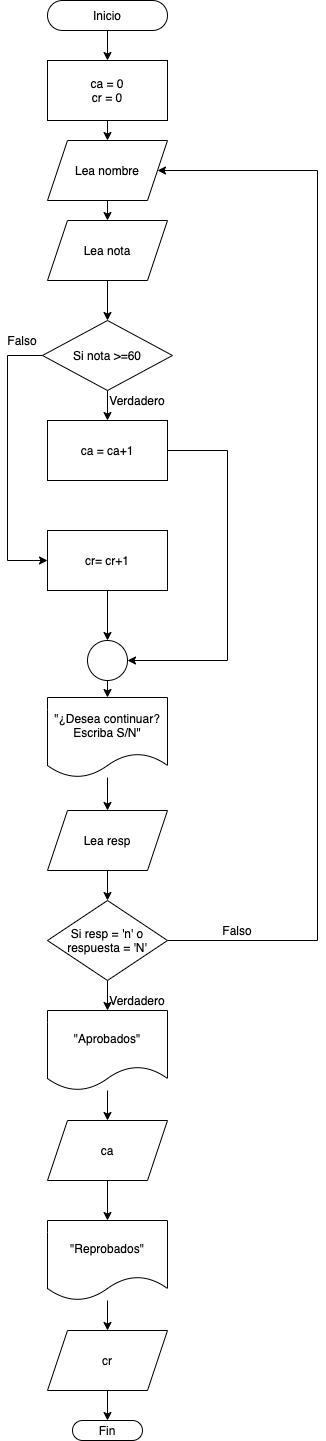

The diagram above was exported from draw.io. Its source (the exported page's mxGraphModel, read from the mxfile embedded in the PNG):
<mxGraphModel dx="749" dy="497" grid="1" gridSize="10" guides="1" tooltips="1" connect="1" arrows="1" fold="1" page="1" pageScale="1" pageWidth="1169" pageHeight="827" math="0" shadow="0">
  <root>
    <mxCell id="0" />
    <mxCell id="1" parent="0" />
    <mxCell id="24" style="edgeStyle=orthogonalEdgeStyle;rounded=0;orthogonalLoop=1;jettySize=auto;html=1;exitX=0.5;exitY=1;exitDx=0;exitDy=0;entryX=0.5;entryY=0;entryDx=0;entryDy=0;" edge="1" parent="1" source="3" target="4">
      <mxGeometry relative="1" as="geometry" />
    </mxCell>
    <mxCell id="3" value="Inicio" style="rounded=1;whiteSpace=wrap;html=1;arcSize=50;" vertex="1" parent="1">
      <mxGeometry x="330" y="50" width="120" height="30" as="geometry" />
    </mxCell>
    <mxCell id="23" style="edgeStyle=orthogonalEdgeStyle;rounded=0;orthogonalLoop=1;jettySize=auto;html=1;exitX=0.5;exitY=1;exitDx=0;exitDy=0;entryX=0.5;entryY=0;entryDx=0;entryDy=0;" edge="1" parent="1" source="4" target="5">
      <mxGeometry relative="1" as="geometry" />
    </mxCell>
    <mxCell id="4" value="ca = 0&lt;br&gt;cr = 0" style="rounded=0;whiteSpace=wrap;html=1;" vertex="1" parent="1">
      <mxGeometry x="330" y="110" width="120" height="60" as="geometry" />
    </mxCell>
    <mxCell id="22" style="edgeStyle=orthogonalEdgeStyle;rounded=0;orthogonalLoop=1;jettySize=auto;html=1;exitX=0.5;exitY=1;exitDx=0;exitDy=0;entryX=0.5;entryY=0;entryDx=0;entryDy=0;" edge="1" parent="1" source="5" target="6">
      <mxGeometry relative="1" as="geometry" />
    </mxCell>
    <mxCell id="5" value="Lea nombre" style="shape=parallelogram;perimeter=parallelogramPerimeter;whiteSpace=wrap;html=1;fixedSize=1;" vertex="1" parent="1">
      <mxGeometry x="330" y="190" width="120" height="60" as="geometry" />
    </mxCell>
    <mxCell id="21" style="edgeStyle=orthogonalEdgeStyle;rounded=0;orthogonalLoop=1;jettySize=auto;html=1;exitX=0.5;exitY=1;exitDx=0;exitDy=0;entryX=0.5;entryY=0;entryDx=0;entryDy=0;" edge="1" parent="1" source="6" target="7">
      <mxGeometry relative="1" as="geometry" />
    </mxCell>
    <mxCell id="6" value="Lea nota" style="shape=parallelogram;perimeter=parallelogramPerimeter;whiteSpace=wrap;html=1;fixedSize=1;" vertex="1" parent="1">
      <mxGeometry x="330" y="270" width="120" height="60" as="geometry" />
    </mxCell>
    <mxCell id="10" style="edgeStyle=orthogonalEdgeStyle;rounded=0;orthogonalLoop=1;jettySize=auto;html=1;exitX=0.5;exitY=1;exitDx=0;exitDy=0;entryX=0.5;entryY=0;entryDx=0;entryDy=0;" edge="1" parent="1" source="7" target="8">
      <mxGeometry relative="1" as="geometry" />
    </mxCell>
    <mxCell id="11" style="edgeStyle=orthogonalEdgeStyle;rounded=0;orthogonalLoop=1;jettySize=auto;html=1;exitX=0;exitY=0.5;exitDx=0;exitDy=0;entryX=0;entryY=0.5;entryDx=0;entryDy=0;" edge="1" parent="1" source="7" target="9">
      <mxGeometry relative="1" as="geometry">
        <Array as="points">
          <mxPoint x="290" y="405" />
          <mxPoint x="290" y="610" />
        </Array>
      </mxGeometry>
    </mxCell>
    <mxCell id="7" value="Si nota &amp;gt;=60" style="rhombus;whiteSpace=wrap;html=1;" vertex="1" parent="1">
      <mxGeometry x="325" y="370" width="130" height="70" as="geometry" />
    </mxCell>
    <mxCell id="14" style="edgeStyle=orthogonalEdgeStyle;rounded=0;orthogonalLoop=1;jettySize=auto;html=1;exitX=1;exitY=0.5;exitDx=0;exitDy=0;entryX=1;entryY=0.5;entryDx=0;entryDy=0;" edge="1" parent="1" source="8" target="13">
      <mxGeometry relative="1" as="geometry">
        <Array as="points">
          <mxPoint x="510" y="500" />
          <mxPoint x="510" y="710" />
        </Array>
      </mxGeometry>
    </mxCell>
    <mxCell id="8" value="ca = ca+1" style="rounded=0;whiteSpace=wrap;html=1;" vertex="1" parent="1">
      <mxGeometry x="330" y="470" width="120" height="60" as="geometry" />
    </mxCell>
    <mxCell id="12" style="edgeStyle=orthogonalEdgeStyle;rounded=0;orthogonalLoop=1;jettySize=auto;html=1;" edge="1" parent="1" source="9">
      <mxGeometry relative="1" as="geometry">
        <mxPoint x="390" y="690" as="targetPoint" />
      </mxGeometry>
    </mxCell>
    <mxCell id="9" value="cr= cr+1" style="rounded=0;whiteSpace=wrap;html=1;" vertex="1" parent="1">
      <mxGeometry x="330" y="580" width="120" height="60" as="geometry" />
    </mxCell>
    <mxCell id="36" style="edgeStyle=orthogonalEdgeStyle;rounded=0;orthogonalLoop=1;jettySize=auto;html=1;exitX=0.5;exitY=1;exitDx=0;exitDy=0;entryX=0.5;entryY=0;entryDx=0;entryDy=0;" edge="1" parent="1" source="13" target="15">
      <mxGeometry relative="1" as="geometry" />
    </mxCell>
    <mxCell id="13" value="" style="ellipse;whiteSpace=wrap;html=1;aspect=fixed;" vertex="1" parent="1">
      <mxGeometry x="370" y="690" width="40" height="40" as="geometry" />
    </mxCell>
    <mxCell id="19" style="edgeStyle=orthogonalEdgeStyle;rounded=0;orthogonalLoop=1;jettySize=auto;html=1;entryX=0.5;entryY=0;entryDx=0;entryDy=0;" edge="1" parent="1" source="15" target="16">
      <mxGeometry relative="1" as="geometry" />
    </mxCell>
    <mxCell id="15" value="&quot;¿Desea continuar? Escriba S/N&quot;" style="shape=document;whiteSpace=wrap;html=1;boundedLbl=1;" vertex="1" parent="1">
      <mxGeometry x="330" y="747" width="120" height="80" as="geometry" />
    </mxCell>
    <mxCell id="20" style="edgeStyle=orthogonalEdgeStyle;rounded=0;orthogonalLoop=1;jettySize=auto;html=1;entryX=0.5;entryY=0;entryDx=0;entryDy=0;" edge="1" parent="1" source="16" target="17">
      <mxGeometry relative="1" as="geometry" />
    </mxCell>
    <mxCell id="16" value="Lea resp" style="shape=parallelogram;perimeter=parallelogramPerimeter;whiteSpace=wrap;html=1;fixedSize=1;" vertex="1" parent="1">
      <mxGeometry x="330" y="860" width="120" height="60" as="geometry" />
    </mxCell>
    <mxCell id="18" style="edgeStyle=orthogonalEdgeStyle;rounded=0;orthogonalLoop=1;jettySize=auto;html=1;entryX=1;entryY=0.5;entryDx=0;entryDy=0;" edge="1" parent="1" source="17" target="5">
      <mxGeometry relative="1" as="geometry">
        <Array as="points">
          <mxPoint x="600" y="990" />
          <mxPoint x="600" y="220" />
        </Array>
      </mxGeometry>
    </mxCell>
    <mxCell id="31" style="edgeStyle=orthogonalEdgeStyle;rounded=0;orthogonalLoop=1;jettySize=auto;html=1;entryX=0.5;entryY=0;entryDx=0;entryDy=0;" edge="1" parent="1" source="17" target="27">
      <mxGeometry relative="1" as="geometry" />
    </mxCell>
    <mxCell id="17" value="Si resp = 'n' o respuesta = 'N'" style="rhombus;whiteSpace=wrap;html=1;" vertex="1" parent="1">
      <mxGeometry x="330" y="950" width="120" height="80" as="geometry" />
    </mxCell>
    <mxCell id="33" style="edgeStyle=orthogonalEdgeStyle;rounded=0;orthogonalLoop=1;jettySize=auto;html=1;exitX=0.5;exitY=1;exitDx=0;exitDy=0;entryX=0.5;entryY=0;entryDx=0;entryDy=0;" edge="1" parent="1" source="26" target="28">
      <mxGeometry relative="1" as="geometry" />
    </mxCell>
    <mxCell id="26" value="&lt;span&gt;ca&lt;/span&gt;" style="shape=parallelogram;perimeter=parallelogramPerimeter;whiteSpace=wrap;html=1;fixedSize=1;" vertex="1" parent="1">
      <mxGeometry x="330" y="1170" width="120" height="60" as="geometry" />
    </mxCell>
    <mxCell id="32" style="edgeStyle=orthogonalEdgeStyle;rounded=0;orthogonalLoop=1;jettySize=auto;html=1;entryX=0.5;entryY=0;entryDx=0;entryDy=0;" edge="1" parent="1" source="27" target="26">
      <mxGeometry relative="1" as="geometry" />
    </mxCell>
    <mxCell id="27" value="&quot;Aprobados&quot;" style="shape=document;whiteSpace=wrap;html=1;boundedLbl=1;" vertex="1" parent="1">
      <mxGeometry x="330" y="1060" width="120" height="80" as="geometry" />
    </mxCell>
    <mxCell id="34" style="edgeStyle=orthogonalEdgeStyle;rounded=0;orthogonalLoop=1;jettySize=auto;html=1;entryX=0.5;entryY=0;entryDx=0;entryDy=0;" edge="1" parent="1" source="28" target="29">
      <mxGeometry relative="1" as="geometry" />
    </mxCell>
    <mxCell id="28" value="&quot;Reprobados&quot;" style="shape=document;whiteSpace=wrap;html=1;boundedLbl=1;" vertex="1" parent="1">
      <mxGeometry x="330" y="1270" width="120" height="80" as="geometry" />
    </mxCell>
    <mxCell id="35" style="edgeStyle=orthogonalEdgeStyle;rounded=0;orthogonalLoop=1;jettySize=auto;html=1;exitX=0.5;exitY=1;exitDx=0;exitDy=0;entryX=0.5;entryY=0;entryDx=0;entryDy=0;" edge="1" parent="1" source="29" target="30">
      <mxGeometry relative="1" as="geometry" />
    </mxCell>
    <mxCell id="29" value="cr" style="shape=parallelogram;perimeter=parallelogramPerimeter;whiteSpace=wrap;html=1;fixedSize=1;" vertex="1" parent="1">
      <mxGeometry x="330" y="1380" width="120" height="60" as="geometry" />
    </mxCell>
    <mxCell id="30" value="Fin" style="rounded=1;whiteSpace=wrap;html=1;arcSize=50;" vertex="1" parent="1">
      <mxGeometry x="355" y="1470" width="70" height="20" as="geometry" />
    </mxCell>
    <mxCell id="37" value="Falso" style="text;html=1;strokeColor=none;fillColor=none;align=center;verticalAlign=middle;whiteSpace=wrap;rounded=0;" vertex="1" parent="1">
      <mxGeometry x="285" y="380" width="40" height="20" as="geometry" />
    </mxCell>
    <mxCell id="38" value="Verdadero" style="text;html=1;strokeColor=none;fillColor=none;align=center;verticalAlign=middle;whiteSpace=wrap;rounded=0;" vertex="1" parent="1">
      <mxGeometry x="400" y="440" width="40" height="20" as="geometry" />
    </mxCell>
    <mxCell id="40" value="Falso" style="text;html=1;strokeColor=none;fillColor=none;align=center;verticalAlign=middle;whiteSpace=wrap;rounded=0;" vertex="1" parent="1">
      <mxGeometry x="500" y="970" width="40" height="20" as="geometry" />
    </mxCell>
    <mxCell id="41" value="Verdadero" style="text;html=1;strokeColor=none;fillColor=none;align=center;verticalAlign=middle;whiteSpace=wrap;rounded=0;" vertex="1" parent="1">
      <mxGeometry x="400" y="1040" width="40" height="20" as="geometry" />
    </mxCell>
  </root>
</mxGraphModel>